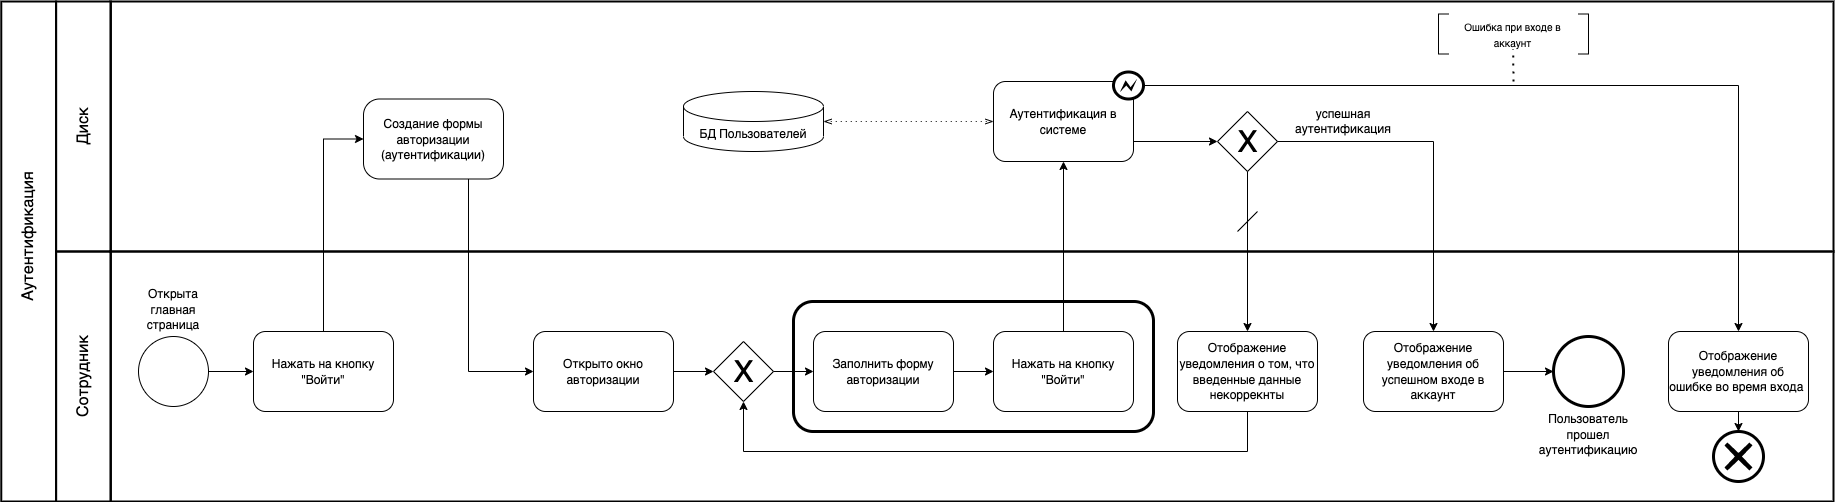

The diagram above was exported from draw.io. Its source (the exported page's mxGraphModel, read from the mxfile embedded in the PNG):
<mxGraphModel dx="946" dy="-580" grid="1" gridSize="10" guides="1" tooltips="1" connect="1" arrows="1" fold="1" page="1" pageScale="1" pageWidth="1654" pageHeight="1169" math="0" shadow="0">
  <root>
    <mxCell id="uwk8Nvy9DEpUygmP6BC2-0" />
    <mxCell id="uwk8Nvy9DEpUygmP6BC2-1" parent="uwk8Nvy9DEpUygmP6BC2-0" />
    <mxCell id="uwk8Nvy9DEpUygmP6BC2-2" value="" style="rounded=0;whiteSpace=wrap;html=1;strokeWidth=2;fontSize=13;fillColor=none;" parent="uwk8Nvy9DEpUygmP6BC2-1" vertex="1">
      <mxGeometry x="197" y="1620" width="1723" height="250" as="geometry" />
    </mxCell>
    <mxCell id="Hu5ydw6qUxbSJcYnK-uU-3" style="edgeStyle=orthogonalEdgeStyle;rounded=0;orthogonalLoop=1;jettySize=auto;html=1;entryX=0;entryY=0.5;entryDx=0;entryDy=0;fontSize=11;startArrow=none;startFill=0;" parent="uwk8Nvy9DEpUygmP6BC2-1" source="uwk8Nvy9DEpUygmP6BC2-4" target="uwk8Nvy9DEpUygmP6BC2-16" edge="1">
      <mxGeometry relative="1" as="geometry" />
    </mxCell>
    <mxCell id="uwk8Nvy9DEpUygmP6BC2-4" value="&lt;font style=&quot;font-size: 12px;&quot;&gt;Заполнить форму авторизации&lt;/font&gt;" style="rounded=1;whiteSpace=wrap;html=1;fontSize=13;" parent="uwk8Nvy9DEpUygmP6BC2-1" vertex="1">
      <mxGeometry x="900" y="1700" width="140" height="80" as="geometry" />
    </mxCell>
    <mxCell id="uwk8Nvy9DEpUygmP6BC2-7" value="" style="rounded=0;whiteSpace=wrap;html=1;strokeWidth=2;fontSize=13;fillColor=none;" parent="uwk8Nvy9DEpUygmP6BC2-1" vertex="1">
      <mxGeometry x="197" y="1370" width="1723" height="250" as="geometry" />
    </mxCell>
    <mxCell id="6TpOnPTeBubRj06a2eC3-5" style="edgeStyle=orthogonalEdgeStyle;rounded=0;orthogonalLoop=1;jettySize=auto;html=1;entryX=0;entryY=0.5;entryDx=0;entryDy=0;exitX=1;exitY=0.75;exitDx=0;exitDy=0;" parent="uwk8Nvy9DEpUygmP6BC2-1" source="uwk8Nvy9DEpUygmP6BC2-10" target="6TpOnPTeBubRj06a2eC3-1" edge="1">
      <mxGeometry relative="1" as="geometry">
        <mxPoint x="1350" y="1490" as="targetPoint" />
      </mxGeometry>
    </mxCell>
    <mxCell id="uwk8Nvy9DEpUygmP6BC2-10" value="&lt;font style=&quot;font-size: 12px;&quot;&gt;Аутентификация в системе&lt;/font&gt;" style="rounded=1;whiteSpace=wrap;html=1;fontSize=13;" parent="uwk8Nvy9DEpUygmP6BC2-1" vertex="1">
      <mxGeometry x="1080" y="1449.9999999999998" width="140" height="80" as="geometry" />
    </mxCell>
    <mxCell id="uwk8Nvy9DEpUygmP6BC2-11" value="" style="edgeStyle=orthogonalEdgeStyle;rounded=0;orthogonalLoop=1;jettySize=auto;html=1;" parent="uwk8Nvy9DEpUygmP6BC2-1" source="uwk8Nvy9DEpUygmP6BC2-12" target="uwk8Nvy9DEpUygmP6BC2-14" edge="1">
      <mxGeometry relative="1" as="geometry" />
    </mxCell>
    <mxCell id="uwk8Nvy9DEpUygmP6BC2-12" value="" style="ellipse;whiteSpace=wrap;html=1;aspect=fixed;fontSize=13;" parent="uwk8Nvy9DEpUygmP6BC2-1" vertex="1">
      <mxGeometry x="225" y="1705" width="70" height="70" as="geometry" />
    </mxCell>
    <mxCell id="ryl1rEo96HQFRBJJY7SS-0" style="edgeStyle=orthogonalEdgeStyle;rounded=0;jumpStyle=none;orthogonalLoop=1;jettySize=auto;html=1;entryX=0;entryY=0.5;entryDx=0;entryDy=0;fontSize=12;endArrow=classic;endFill=1;" parent="uwk8Nvy9DEpUygmP6BC2-1" source="uwk8Nvy9DEpUygmP6BC2-14" target="Hu5ydw6qUxbSJcYnK-uU-0" edge="1">
      <mxGeometry relative="1" as="geometry" />
    </mxCell>
    <mxCell id="uwk8Nvy9DEpUygmP6BC2-14" value="&lt;font style=&quot;font-size: 12px;&quot;&gt;Нажать на кнопку&lt;br&gt;&quot;Войти&quot;&lt;/font&gt;" style="rounded=1;whiteSpace=wrap;html=1;fontSize=13;" parent="uwk8Nvy9DEpUygmP6BC2-1" vertex="1">
      <mxGeometry x="340" y="1700" width="140" height="80" as="geometry" />
    </mxCell>
    <mxCell id="hrtHcOemy3xbyNDPiC2U-2" style="edgeStyle=orthogonalEdgeStyle;rounded=0;orthogonalLoop=1;jettySize=auto;html=1;entryX=0.5;entryY=1;entryDx=0;entryDy=0;startArrow=none;startFill=0;" parent="uwk8Nvy9DEpUygmP6BC2-1" source="uwk8Nvy9DEpUygmP6BC2-16" target="uwk8Nvy9DEpUygmP6BC2-10" edge="1">
      <mxGeometry relative="1" as="geometry" />
    </mxCell>
    <mxCell id="uwk8Nvy9DEpUygmP6BC2-16" value="&lt;font style=&quot;font-size: 12px;&quot;&gt;Нажать на кнопку &quot;Войти&quot;&lt;/font&gt;" style="rounded=1;whiteSpace=wrap;html=1;fontSize=13;" parent="uwk8Nvy9DEpUygmP6BC2-1" vertex="1">
      <mxGeometry x="1080.0000000000002" y="1700" width="140" height="80" as="geometry" />
    </mxCell>
    <mxCell id="uwk8Nvy9DEpUygmP6BC2-17" value="" style="ellipse;whiteSpace=wrap;html=1;aspect=fixed;fontSize=13;strokeWidth=3;" parent="uwk8Nvy9DEpUygmP6BC2-1" vertex="1">
      <mxGeometry x="1640" y="1705" width="70" height="70" as="geometry" />
    </mxCell>
    <mxCell id="uwk8Nvy9DEpUygmP6BC2-18" value="" style="rounded=0;whiteSpace=wrap;html=1;strokeWidth=2;fontSize=13;fillColor=none;" parent="uwk8Nvy9DEpUygmP6BC2-1" vertex="1">
      <mxGeometry x="142.59" y="1370" width="54.82" height="250" as="geometry" />
    </mxCell>
    <mxCell id="uwk8Nvy9DEpUygmP6BC2-19" value="" style="rounded=0;whiteSpace=wrap;html=1;strokeWidth=2;fontSize=13;fillColor=none;" parent="uwk8Nvy9DEpUygmP6BC2-1" vertex="1">
      <mxGeometry x="142.59" y="1620" width="54.82" height="250" as="geometry" />
    </mxCell>
    <mxCell id="uwk8Nvy9DEpUygmP6BC2-20" value="" style="rounded=0;whiteSpace=wrap;html=1;strokeWidth=2;fontSize=13;fillColor=none;" parent="uwk8Nvy9DEpUygmP6BC2-1" vertex="1">
      <mxGeometry x="87.77000000000001" y="1370" width="54.82" height="500" as="geometry" />
    </mxCell>
    <mxCell id="uwk8Nvy9DEpUygmP6BC2-21" value="&lt;font style=&quot;font-size: 16px&quot;&gt;Диск&lt;/font&gt;" style="text;html=1;strokeColor=none;fillColor=none;align=center;verticalAlign=middle;whiteSpace=wrap;rounded=0;fontSize=13;rotation=-90;" parent="uwk8Nvy9DEpUygmP6BC2-1" vertex="1">
      <mxGeometry x="130.00000000000003" y="1480" width="80" height="30" as="geometry" />
    </mxCell>
    <mxCell id="uwk8Nvy9DEpUygmP6BC2-22" value="&lt;font style=&quot;font-size: 16px&quot;&gt;Сотрудник&lt;/font&gt;" style="text;html=1;strokeColor=none;fillColor=none;align=center;verticalAlign=middle;whiteSpace=wrap;rounded=0;fontSize=13;rotation=-90;" parent="uwk8Nvy9DEpUygmP6BC2-1" vertex="1">
      <mxGeometry x="115.00000000000003" y="1730" width="110" height="30" as="geometry" />
    </mxCell>
    <mxCell id="uwk8Nvy9DEpUygmP6BC2-23" value="&lt;span style=&quot;font-size: 16px;&quot;&gt;Аутентификация&lt;/span&gt;" style="text;html=1;strokeColor=none;fillColor=none;align=center;verticalAlign=middle;whiteSpace=wrap;rounded=0;fontSize=13;rotation=-90;" parent="uwk8Nvy9DEpUygmP6BC2-1" vertex="1">
      <mxGeometry x="15.18" y="1590" width="200" height="30" as="geometry" />
    </mxCell>
    <mxCell id="vUs_xtTxwkeawET-PiZx-14" style="edgeStyle=orthogonalEdgeStyle;rounded=0;orthogonalLoop=1;jettySize=auto;html=1;entryX=0;entryY=0.5;entryDx=0;entryDy=0;" parent="uwk8Nvy9DEpUygmP6BC2-1" source="BwHCnQxBUKAk7ymFFz7k-0" target="uwk8Nvy9DEpUygmP6BC2-17" edge="1">
      <mxGeometry relative="1" as="geometry" />
    </mxCell>
    <mxCell id="BwHCnQxBUKAk7ymFFz7k-0" value="&lt;font style=&quot;font-size: 12px;&quot;&gt;Отображение уведомления об успешном входе в аккаунт&lt;/font&gt;" style="rounded=1;whiteSpace=wrap;html=1;fontSize=13;" parent="uwk8Nvy9DEpUygmP6BC2-1" vertex="1">
      <mxGeometry x="1450" y="1700" width="140" height="80" as="geometry" />
    </mxCell>
    <mxCell id="7RHzkPQIovl4Lvfnksea-1" value="" style="edgeStyle=orthogonalEdgeStyle;rounded=0;orthogonalLoop=1;jettySize=auto;html=1;" parent="uwk8Nvy9DEpUygmP6BC2-1" source="vUs_xtTxwkeawET-PiZx-4" target="7RHzkPQIovl4Lvfnksea-0" edge="1">
      <mxGeometry relative="1" as="geometry" />
    </mxCell>
    <mxCell id="vUs_xtTxwkeawET-PiZx-4" value="&lt;font style=&quot;font-size: 12px;&quot;&gt;Отображение уведомления об ошибке во время входа&amp;nbsp;&lt;/font&gt;" style="rounded=1;whiteSpace=wrap;html=1;fontSize=13;" parent="uwk8Nvy9DEpUygmP6BC2-1" vertex="1">
      <mxGeometry x="1755" y="1700" width="140" height="80" as="geometry" />
    </mxCell>
    <mxCell id="vUs_xtTxwkeawET-PiZx-18" style="edgeStyle=orthogonalEdgeStyle;rounded=0;orthogonalLoop=1;jettySize=auto;html=1;exitX=0.5;exitY=1;exitDx=0;exitDy=0;entryX=0.5;entryY=1;entryDx=0;entryDy=0;" parent="uwk8Nvy9DEpUygmP6BC2-1" source="vUs_xtTxwkeawET-PiZx-16" target="vrtb93Cn4wo3jwYL8wfn-1" edge="1">
      <mxGeometry relative="1" as="geometry">
        <Array as="points">
          <mxPoint x="1334" y="1820" />
          <mxPoint x="830" y="1820" />
        </Array>
        <mxPoint x="830" y="1765" as="targetPoint" />
      </mxGeometry>
    </mxCell>
    <mxCell id="vUs_xtTxwkeawET-PiZx-16" value="&lt;font style=&quot;font-size: 12px;&quot;&gt;Отображение уведомления о том, что введенные данные некоррекнты&lt;/font&gt;" style="rounded=1;whiteSpace=wrap;html=1;fontSize=13;" parent="uwk8Nvy9DEpUygmP6BC2-1" vertex="1">
      <mxGeometry x="1264" y="1700" width="140" height="80" as="geometry" />
    </mxCell>
    <mxCell id="wr9a_1jsS8liEc_nDz2f-1" style="edgeStyle=orthogonalEdgeStyle;rounded=0;orthogonalLoop=1;jettySize=auto;html=1;entryX=0;entryY=0.5;entryDx=0;entryDy=0;" parent="uwk8Nvy9DEpUygmP6BC2-1" source="wr9a_1jsS8liEc_nDz2f-0" target="vrtb93Cn4wo3jwYL8wfn-1" edge="1">
      <mxGeometry relative="1" as="geometry">
        <mxPoint x="800" y="1735" as="targetPoint" />
      </mxGeometry>
    </mxCell>
    <mxCell id="wr9a_1jsS8liEc_nDz2f-0" value="&lt;font style=&quot;font-size: 12px;&quot;&gt;Открыто окно авторизации&lt;/font&gt;" style="rounded=1;whiteSpace=wrap;html=1;fontSize=13;" parent="uwk8Nvy9DEpUygmP6BC2-1" vertex="1">
      <mxGeometry x="620" y="1700" width="140" height="80" as="geometry" />
    </mxCell>
    <mxCell id="Hu5ydw6qUxbSJcYnK-uU-0" value="&lt;font style=&quot;font-size: 12px;&quot;&gt;Создание формы авторизации (аутентификации)&lt;/font&gt;" style="rounded=1;whiteSpace=wrap;html=1;fontSize=13;arcSize=20;" parent="uwk8Nvy9DEpUygmP6BC2-1" vertex="1">
      <mxGeometry x="449.99999999999994" y="1467.5" width="140" height="80" as="geometry" />
    </mxCell>
    <mxCell id="iOIchaS3FWBxmUkpQp_1-0" value="&lt;font style=&quot;font-size: 12px;&quot;&gt;Открыта &lt;br&gt;главная страница&lt;/font&gt;" style="text;html=1;strokeColor=none;fillColor=none;align=center;verticalAlign=middle;whiteSpace=wrap;rounded=0;fontSize=13;rotation=0;" parent="uwk8Nvy9DEpUygmP6BC2-1" vertex="1">
      <mxGeometry x="225" y="1655" width="70" height="45" as="geometry" />
    </mxCell>
    <mxCell id="WPoRKEuhjNXUBrvEWpi3-12" style="edgeStyle=orthogonalEdgeStyle;rounded=0;orthogonalLoop=1;jettySize=auto;html=1;" parent="uwk8Nvy9DEpUygmP6BC2-1" source="WPoRKEuhjNXUBrvEWpi3-2" target="vUs_xtTxwkeawET-PiZx-4" edge="1">
      <mxGeometry relative="1" as="geometry" />
    </mxCell>
    <mxCell id="7RHzkPQIovl4Lvfnksea-0" value="" style="points=[[0.145,0.145,0],[0.5,0,0],[0.855,0.145,0],[1,0.5,0],[0.855,0.855,0],[0.5,1,0],[0.145,0.855,0],[0,0.5,0]];shape=mxgraph.bpmn.event;html=1;verticalLabelPosition=bottom;labelBackgroundColor=#ffffff;verticalAlign=top;align=center;perimeter=ellipsePerimeter;outlineConnect=0;aspect=fixed;outline=end;symbol=cancel;" parent="uwk8Nvy9DEpUygmP6BC2-1" vertex="1">
      <mxGeometry x="1800" y="1800" width="50" height="50" as="geometry" />
    </mxCell>
    <mxCell id="6TpOnPTeBubRj06a2eC3-0" value="" style="group" parent="uwk8Nvy9DEpUygmP6BC2-1" connectable="0" vertex="1">
      <mxGeometry x="1304" y="1480" width="60" height="60" as="geometry" />
    </mxCell>
    <mxCell id="6TpOnPTeBubRj06a2eC3-1" value="" style="rhombus;whiteSpace=wrap;html=1;" parent="6TpOnPTeBubRj06a2eC3-0" vertex="1">
      <mxGeometry width="59.99999999999999" height="59.99999999999999" as="geometry" />
    </mxCell>
    <mxCell id="6TpOnPTeBubRj06a2eC3-2" value="&lt;font style=&quot;font-size: 30px&quot;&gt;X&lt;/font&gt;" style="text;html=1;align=center;verticalAlign=middle;resizable=0;points=[];autosize=1;" parent="6TpOnPTeBubRj06a2eC3-0" vertex="1">
      <mxGeometry x="10.001818181818182" y="14.996363636363634" width="40" height="30" as="geometry" />
    </mxCell>
    <mxCell id="6TpOnPTeBubRj06a2eC3-3" style="edgeStyle=orthogonalEdgeStyle;rounded=0;orthogonalLoop=1;jettySize=auto;html=1;exitX=1;exitY=0.5;exitDx=0;exitDy=0;" parent="uwk8Nvy9DEpUygmP6BC2-1" source="6TpOnPTeBubRj06a2eC3-1" target="BwHCnQxBUKAk7ymFFz7k-0" edge="1">
      <mxGeometry relative="1" as="geometry">
        <mxPoint x="1430" y="1490" as="sourcePoint" />
      </mxGeometry>
    </mxCell>
    <mxCell id="6TpOnPTeBubRj06a2eC3-4" style="edgeStyle=orthogonalEdgeStyle;rounded=0;orthogonalLoop=1;jettySize=auto;html=1;exitX=0.5;exitY=1;exitDx=0;exitDy=0;" parent="uwk8Nvy9DEpUygmP6BC2-1" source="6TpOnPTeBubRj06a2eC3-1" target="vUs_xtTxwkeawET-PiZx-16" edge="1">
      <mxGeometry relative="1" as="geometry">
        <mxPoint x="1334" y="1515" as="sourcePoint" />
      </mxGeometry>
    </mxCell>
    <mxCell id="6TpOnPTeBubRj06a2eC3-6" value="&lt;font style=&quot;font-size: 12px;&quot;&gt;Пользователь прошел аутентификацию&lt;/font&gt;" style="text;html=1;strokeColor=none;fillColor=none;align=center;verticalAlign=middle;whiteSpace=wrap;rounded=0;fontSize=13;rotation=0;" parent="uwk8Nvy9DEpUygmP6BC2-1" vertex="1">
      <mxGeometry x="1626.25" y="1775" width="97.5" height="56.75" as="geometry" />
    </mxCell>
    <mxCell id="vrtb93Cn4wo3jwYL8wfn-0" value="" style="group" parent="uwk8Nvy9DEpUygmP6BC2-1" connectable="0" vertex="1">
      <mxGeometry x="800" y="1710" width="60" height="60" as="geometry" />
    </mxCell>
    <mxCell id="vrtb93Cn4wo3jwYL8wfn-1" value="" style="rhombus;whiteSpace=wrap;html=1;" parent="vrtb93Cn4wo3jwYL8wfn-0" vertex="1">
      <mxGeometry width="59.99999999999999" height="59.99999999999999" as="geometry" />
    </mxCell>
    <mxCell id="vrtb93Cn4wo3jwYL8wfn-2" value="&lt;font style=&quot;font-size: 30px&quot;&gt;X&lt;/font&gt;" style="text;html=1;align=center;verticalAlign=middle;resizable=0;points=[];autosize=1;" parent="vrtb93Cn4wo3jwYL8wfn-0" vertex="1">
      <mxGeometry x="10.001818181818182" y="14.996363636363634" width="40" height="30" as="geometry" />
    </mxCell>
    <mxCell id="ryl1rEo96HQFRBJJY7SS-1" value="" style="endArrow=classic;html=1;rounded=0;fontSize=12;jumpStyle=none;exitX=0.75;exitY=1;exitDx=0;exitDy=0;entryX=0;entryY=0.5;entryDx=0;entryDy=0;" parent="uwk8Nvy9DEpUygmP6BC2-1" source="Hu5ydw6qUxbSJcYnK-uU-0" target="wr9a_1jsS8liEc_nDz2f-0" edge="1">
      <mxGeometry width="50" height="50" relative="1" as="geometry">
        <mxPoint x="790" y="1710" as="sourcePoint" />
        <mxPoint x="840" y="1660" as="targetPoint" />
        <Array as="points">
          <mxPoint x="555" y="1740" />
        </Array>
      </mxGeometry>
    </mxCell>
    <mxCell id="ryl1rEo96HQFRBJJY7SS-2" style="edgeStyle=orthogonalEdgeStyle;rounded=0;jumpStyle=none;orthogonalLoop=1;jettySize=auto;html=1;entryX=0;entryY=0.5;entryDx=0;entryDy=0;fontSize=12;endArrow=classic;endFill=1;" parent="uwk8Nvy9DEpUygmP6BC2-1" source="vrtb93Cn4wo3jwYL8wfn-1" target="uwk8Nvy9DEpUygmP6BC2-4" edge="1">
      <mxGeometry relative="1" as="geometry" />
    </mxCell>
    <mxCell id="wr9a_1jsS8liEc_nDz2f-4" value="БД Пользователей" style="shape=cylinder3;whiteSpace=wrap;html=1;boundedLbl=1;backgroundOutline=1;size=15;" parent="uwk8Nvy9DEpUygmP6BC2-1" vertex="1">
      <mxGeometry x="770" y="1460" width="140" height="60" as="geometry" />
    </mxCell>
    <mxCell id="ryl1rEo96HQFRBJJY7SS-3" value="" style="edgeStyle=elbowEdgeStyle;fontSize=12;html=1;endFill=0;startFill=0;endSize=6;startSize=6;dashed=1;dashPattern=1 4;endArrow=openThin;startArrow=openThin;rounded=0;jumpStyle=none;exitX=1;exitY=0.5;exitDx=0;exitDy=0;exitPerimeter=0;entryX=0;entryY=0.5;entryDx=0;entryDy=0;" parent="uwk8Nvy9DEpUygmP6BC2-1" source="wr9a_1jsS8liEc_nDz2f-4" target="uwk8Nvy9DEpUygmP6BC2-10" edge="1">
      <mxGeometry width="160" relative="1" as="geometry">
        <mxPoint x="1070" y="1560" as="sourcePoint" />
        <mxPoint x="1230" y="1560" as="targetPoint" />
      </mxGeometry>
    </mxCell>
    <mxCell id="WPoRKEuhjNXUBrvEWpi3-3" style="edgeStyle=orthogonalEdgeStyle;rounded=0;orthogonalLoop=1;jettySize=auto;html=1;" parent="uwk8Nvy9DEpUygmP6BC2-1" source="WPoRKEuhjNXUBrvEWpi3-2" edge="1">
      <mxGeometry relative="1" as="geometry" />
    </mxCell>
    <mxCell id="WPoRKEuhjNXUBrvEWpi3-2" value="" style="shape=mxgraph.bpmn.shape;html=1;verticalLabelPosition=bottom;labelBackgroundColor=#ffffff;verticalAlign=top;align=center;perimeter=ellipsePerimeter;outlineConnect=0;outline=end;symbol=error;" parent="uwk8Nvy9DEpUygmP6BC2-1" vertex="1">
      <mxGeometry x="1200" y="1440.5" width="30" height="27" as="geometry" />
    </mxCell>
    <mxCell id="WPoRKEuhjNXUBrvEWpi3-5" value="" style="shape=partialRectangle;whiteSpace=wrap;html=1;bottom=1;right=1;left=1;top=0;fillColor=none;routingCenterX=-0.5;fontSize=13;rotation=-90;" parent="uwk8Nvy9DEpUygmP6BC2-1" vertex="1">
      <mxGeometry x="1650" y="1397.5" width="40" height="10" as="geometry" />
    </mxCell>
    <mxCell id="WPoRKEuhjNXUBrvEWpi3-7" value="" style="shape=partialRectangle;whiteSpace=wrap;html=1;bottom=1;right=1;left=1;top=0;fillColor=none;routingCenterX=-0.5;fontSize=13;rotation=90;" parent="uwk8Nvy9DEpUygmP6BC2-1" vertex="1">
      <mxGeometry x="1510" y="1397.5" width="40" height="10" as="geometry" />
    </mxCell>
    <mxCell id="WPoRKEuhjNXUBrvEWpi3-8" value="&lt;font size=&quot;1&quot;&gt;Ошибка при входе в аккаунт&lt;/font&gt;" style="text;html=1;strokeColor=none;fillColor=none;align=center;verticalAlign=middle;whiteSpace=wrap;rounded=0;fontSize=13;" parent="uwk8Nvy9DEpUygmP6BC2-1" vertex="1">
      <mxGeometry x="1532.09" y="1387.5" width="135" height="30" as="geometry" />
    </mxCell>
    <mxCell id="3Sz2AOWkgUqTqHkzG136-0" value="" style="endArrow=none;dashed=1;html=1;dashPattern=1 3;strokeWidth=2;rounded=0;fontSize=12;jumpStyle=none;entryX=0.5;entryY=1;entryDx=0;entryDy=0;" parent="uwk8Nvy9DEpUygmP6BC2-1" target="WPoRKEuhjNXUBrvEWpi3-8" edge="1">
      <mxGeometry width="50" height="50" relative="1" as="geometry">
        <mxPoint x="1600" y="1450" as="sourcePoint" />
        <mxPoint x="1560" y="1540" as="targetPoint" />
      </mxGeometry>
    </mxCell>
    <mxCell id="3DP6kFq3_QH95xVFfp2a-0" value="" style="rounded=1;whiteSpace=wrap;html=1;strokeWidth=3;fontSize=12;fillColor=none;" parent="uwk8Nvy9DEpUygmP6BC2-1" vertex="1">
      <mxGeometry x="880" y="1670" width="360" height="130" as="geometry" />
    </mxCell>
    <mxCell id="3DP6kFq3_QH95xVFfp2a-1" value="успешная аутентификация" style="text;html=1;strokeColor=none;fillColor=none;align=center;verticalAlign=middle;whiteSpace=wrap;rounded=0;strokeWidth=3;fontSize=12;" parent="uwk8Nvy9DEpUygmP6BC2-1" vertex="1">
      <mxGeometry x="1370" y="1475" width="120" height="30" as="geometry" />
    </mxCell>
    <mxCell id="3DP6kFq3_QH95xVFfp2a-2" value="" style="endArrow=none;html=1;rounded=0;fontSize=12;jumpStyle=none;" parent="uwk8Nvy9DEpUygmP6BC2-1" edge="1">
      <mxGeometry width="50" height="50" relative="1" as="geometry">
        <mxPoint x="1324" y="1600" as="sourcePoint" />
        <mxPoint x="1344" y="1580" as="targetPoint" />
      </mxGeometry>
    </mxCell>
  </root>
</mxGraphModel>